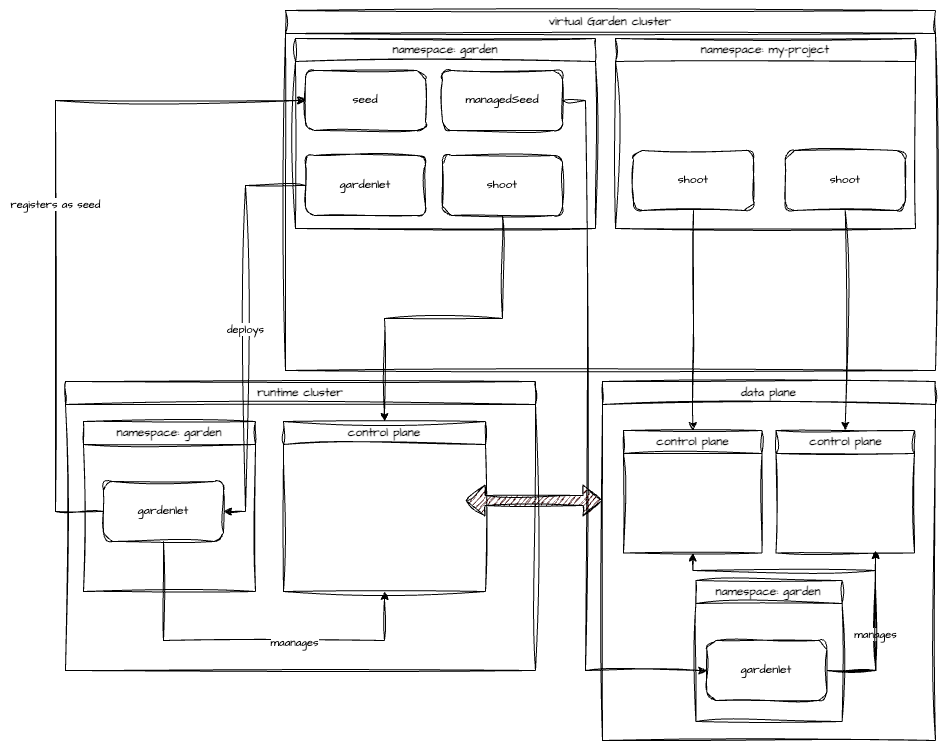

The diagram above was exported from draw.io. Its source (the exported page's mxGraphModel, read from the mxfile embedded in the PNG):
<mxGraphModel dx="1434" dy="2543" grid="1" gridSize="10" guides="1" tooltips="1" connect="1" arrows="1" fold="1" page="1" pageScale="1" pageWidth="827" pageHeight="1169" math="0" shadow="0">
  <root>
    <mxCell id="0" />
    <mxCell id="1" parent="0" />
    <mxCell id="ymRxl-6mGjwmUU3r-z6T-1" value="runtime cluster" style="swimlane;whiteSpace=wrap;html=1;sketch=1;hachureGap=4;jiggle=2;curveFitting=1;fontFamily=Architects Daughter;fontSource=https%3A%2F%2Ffonts.googleapis.com%2Fcss%3Ffamily%3DArchitects%2BDaughter;" parent="1" vertex="1">
      <mxGeometry x="270" y="171" width="470" height="289" as="geometry" />
    </mxCell>
    <mxCell id="ymRxl-6mGjwmUU3r-z6T-11" value="namespace: garden" style="swimlane;whiteSpace=wrap;html=1;sketch=1;hachureGap=4;jiggle=2;curveFitting=1;fontFamily=Architects Daughter;fontSource=https%3A%2F%2Ffonts.googleapis.com%2Fcss%3Ffamily%3DArchitects%2BDaughter;" parent="ymRxl-6mGjwmUU3r-z6T-1" vertex="1">
      <mxGeometry x="18" y="40" width="172" height="170" as="geometry" />
    </mxCell>
    <mxCell id="ymRxl-6mGjwmUU3r-z6T-13" value="gardenlet" style="rounded=1;whiteSpace=wrap;html=1;sketch=1;hachureGap=4;jiggle=2;curveFitting=1;fontFamily=Architects Daughter;fontSource=https%3A%2F%2Ffonts.googleapis.com%2Fcss%3Ffamily%3DArchitects%2BDaughter;" parent="ymRxl-6mGjwmUU3r-z6T-11" vertex="1">
      <mxGeometry x="20" y="60" width="120" height="60" as="geometry" />
    </mxCell>
    <mxCell id="ymRxl-6mGjwmUU3r-z6T-26" value="control plane" style="swimlane;whiteSpace=wrap;html=1;sketch=1;hachureGap=4;jiggle=2;curveFitting=1;fontFamily=Architects Daughter;fontSource=https%3A%2F%2Ffonts.googleapis.com%2Fcss%3Ffamily%3DArchitects%2BDaughter;" parent="ymRxl-6mGjwmUU3r-z6T-1" vertex="1">
      <mxGeometry x="218" y="40" width="202" height="170" as="geometry" />
    </mxCell>
    <mxCell id="tPnvKcIYFGd0sUuAGv3o-3" style="edgeStyle=orthogonalEdgeStyle;rounded=0;sketch=1;hachureGap=4;jiggle=2;curveFitting=1;orthogonalLoop=1;jettySize=auto;html=1;exitX=0.5;exitY=1;exitDx=0;exitDy=0;entryX=0.5;entryY=1;entryDx=0;entryDy=0;fontFamily=Architects Daughter;fontSource=https%3A%2F%2Ffonts.googleapis.com%2Fcss%3Ffamily%3DArchitects%2BDaughter;" edge="1" parent="ymRxl-6mGjwmUU3r-z6T-1" source="ymRxl-6mGjwmUU3r-z6T-13" target="ymRxl-6mGjwmUU3r-z6T-26">
      <mxGeometry relative="1" as="geometry">
        <Array as="points">
          <mxPoint x="98" y="259" />
          <mxPoint x="319" y="259" />
        </Array>
      </mxGeometry>
    </mxCell>
    <mxCell id="tPnvKcIYFGd0sUuAGv3o-4" value="maanages" style="edgeLabel;html=1;align=center;verticalAlign=middle;resizable=0;points=[];sketch=1;hachureGap=4;jiggle=2;curveFitting=1;fontFamily=Architects Daughter;fontSource=https%3A%2F%2Ffonts.googleapis.com%2Fcss%3Ffamily%3DArchitects%2BDaughter;" vertex="1" connectable="0" parent="tPnvKcIYFGd0sUuAGv3o-3">
      <mxGeometry x="0.2412" y="-1" relative="1" as="geometry">
        <mxPoint as="offset" />
      </mxGeometry>
    </mxCell>
    <mxCell id="ymRxl-6mGjwmUU3r-z6T-16" value="virtual Garden cluster" style="swimlane;whiteSpace=wrap;html=1;sketch=1;hachureGap=4;jiggle=2;curveFitting=1;fontFamily=Architects Daughter;fontSource=https%3A%2F%2Ffonts.googleapis.com%2Fcss%3Ffamily%3DArchitects%2BDaughter;" parent="1" vertex="1">
      <mxGeometry x="490" y="-200" width="650" height="360" as="geometry" />
    </mxCell>
    <mxCell id="ymRxl-6mGjwmUU3r-z6T-17" value="gardenlet" style="rounded=1;whiteSpace=wrap;html=1;sketch=1;hachureGap=4;jiggle=2;curveFitting=1;fontFamily=Architects Daughter;fontSource=https%3A%2F%2Ffonts.googleapis.com%2Fcss%3Ffamily%3DArchitects%2BDaughter;" parent="ymRxl-6mGjwmUU3r-z6T-16" vertex="1">
      <mxGeometry x="20" y="145" width="120" height="60" as="geometry" />
    </mxCell>
    <mxCell id="ymRxl-6mGjwmUU3r-z6T-19" value="seed" style="rounded=1;whiteSpace=wrap;html=1;sketch=1;hachureGap=4;jiggle=2;curveFitting=1;fontFamily=Architects Daughter;fontSource=https%3A%2F%2Ffonts.googleapis.com%2Fcss%3Ffamily%3DArchitects%2BDaughter;" parent="ymRxl-6mGjwmUU3r-z6T-16" vertex="1">
      <mxGeometry x="20" y="60" width="120" height="60" as="geometry" />
    </mxCell>
    <mxCell id="ymRxl-6mGjwmUU3r-z6T-24" value="shoot" style="rounded=1;whiteSpace=wrap;html=1;sketch=1;hachureGap=4;jiggle=2;curveFitting=1;fontFamily=Architects Daughter;fontSource=https%3A%2F%2Ffonts.googleapis.com%2Fcss%3Ffamily%3DArchitects%2BDaughter;" parent="ymRxl-6mGjwmUU3r-z6T-16" vertex="1">
      <mxGeometry x="157" y="145" width="120" height="60" as="geometry" />
    </mxCell>
    <mxCell id="ymRxl-6mGjwmUU3r-z6T-27" value="managedSeed" style="rounded=1;whiteSpace=wrap;html=1;sketch=1;hachureGap=4;jiggle=2;curveFitting=1;fontFamily=Architects Daughter;fontSource=https%3A%2F%2Ffonts.googleapis.com%2Fcss%3Ffamily%3DArchitects%2BDaughter;" parent="ymRxl-6mGjwmUU3r-z6T-16" vertex="1">
      <mxGeometry x="157" y="60" width="120" height="60" as="geometry" />
    </mxCell>
    <mxCell id="ymRxl-6mGjwmUU3r-z6T-29" value="namespace: garden" style="swimlane;whiteSpace=wrap;html=1;sketch=1;hachureGap=4;jiggle=2;curveFitting=1;fontFamily=Architects Daughter;fontSource=https%3A%2F%2Ffonts.googleapis.com%2Fcss%3Ffamily%3DArchitects%2BDaughter;" parent="ymRxl-6mGjwmUU3r-z6T-16" vertex="1">
      <mxGeometry x="10" y="28" width="300" height="190" as="geometry" />
    </mxCell>
    <mxCell id="Iuawr4tXthc0KjXz7_oN-13" value="namespace: my-project" style="swimlane;whiteSpace=wrap;html=1;sketch=1;hachureGap=4;jiggle=2;curveFitting=1;fontFamily=Architects Daughter;fontSource=https%3A%2F%2Ffonts.googleapis.com%2Fcss%3Ffamily%3DArchitects%2BDaughter;" parent="ymRxl-6mGjwmUU3r-z6T-16" vertex="1">
      <mxGeometry x="330" y="28" width="300" height="190" as="geometry" />
    </mxCell>
    <mxCell id="Iuawr4tXthc0KjXz7_oN-15" value="shoot" style="rounded=1;whiteSpace=wrap;html=1;sketch=1;hachureGap=4;jiggle=2;curveFitting=1;fontFamily=Architects Daughter;fontSource=https%3A%2F%2Ffonts.googleapis.com%2Fcss%3Ffamily%3DArchitects%2BDaughter;" parent="Iuawr4tXthc0KjXz7_oN-13" vertex="1">
      <mxGeometry x="18" y="112" width="120" height="60" as="geometry" />
    </mxCell>
    <mxCell id="Iuawr4tXthc0KjXz7_oN-17" value="shoot" style="rounded=1;whiteSpace=wrap;html=1;sketch=1;hachureGap=4;jiggle=2;curveFitting=1;fontFamily=Architects Daughter;fontSource=https%3A%2F%2Ffonts.googleapis.com%2Fcss%3Ffamily%3DArchitects%2BDaughter;" parent="Iuawr4tXthc0KjXz7_oN-13" vertex="1">
      <mxGeometry x="169.75" y="112" width="120" height="60" as="geometry" />
    </mxCell>
    <mxCell id="ymRxl-6mGjwmUU3r-z6T-30" style="edgeStyle=orthogonalEdgeStyle;rounded=0;sketch=1;hachureGap=4;jiggle=2;curveFitting=1;orthogonalLoop=1;jettySize=auto;html=1;exitX=0.5;exitY=1;exitDx=0;exitDy=0;fontFamily=Architects Daughter;fontSource=https%3A%2F%2Ffonts.googleapis.com%2Fcss%3Ffamily%3DArchitects%2BDaughter;" parent="1" source="ymRxl-6mGjwmUU3r-z6T-24" target="ymRxl-6mGjwmUU3r-z6T-26" edge="1">
      <mxGeometry relative="1" as="geometry" />
    </mxCell>
    <mxCell id="ymRxl-6mGjwmUU3r-z6T-35" value="data plane" style="swimlane;whiteSpace=wrap;html=1;sketch=1;hachureGap=4;jiggle=2;curveFitting=1;fontFamily=Architects Daughter;fontSource=https%3A%2F%2Ffonts.googleapis.com%2Fcss%3Ffamily%3DArchitects%2BDaughter;" parent="1" vertex="1">
      <mxGeometry x="807" y="171" width="333" height="359" as="geometry" />
    </mxCell>
    <mxCell id="Iuawr4tXthc0KjXz7_oN-4" value="control plane" style="swimlane;whiteSpace=wrap;html=1;sketch=1;hachureGap=4;jiggle=2;curveFitting=1;fontFamily=Architects Daughter;fontSource=https%3A%2F%2Ffonts.googleapis.com%2Fcss%3Ffamily%3DArchitects%2BDaughter;" parent="ymRxl-6mGjwmUU3r-z6T-35" vertex="1">
      <mxGeometry x="21" y="49" width="138.5" height="122.5" as="geometry" />
    </mxCell>
    <mxCell id="Iuawr4tXthc0KjXz7_oN-7" value="control plane" style="swimlane;whiteSpace=wrap;html=1;sketch=1;hachureGap=4;jiggle=2;curveFitting=1;fontFamily=Architects Daughter;fontSource=https%3A%2F%2Ffonts.googleapis.com%2Fcss%3Ffamily%3DArchitects%2BDaughter;" parent="ymRxl-6mGjwmUU3r-z6T-35" vertex="1">
      <mxGeometry x="173.5" y="49" width="138.5" height="122.5" as="geometry" />
    </mxCell>
    <mxCell id="Iuawr4tXthc0KjXz7_oN-9" value="namespace: garden" style="swimlane;whiteSpace=wrap;html=1;sketch=1;hachureGap=4;jiggle=2;curveFitting=1;fontFamily=Architects Daughter;fontSource=https%3A%2F%2Ffonts.googleapis.com%2Fcss%3Ffamily%3DArchitects%2BDaughter;" parent="ymRxl-6mGjwmUU3r-z6T-35" vertex="1">
      <mxGeometry x="93.38" y="199" width="146.25" height="141" as="geometry" />
    </mxCell>
    <mxCell id="tPnvKcIYFGd0sUuAGv3o-5" value="manages" style="edgeStyle=orthogonalEdgeStyle;rounded=0;sketch=1;hachureGap=4;jiggle=2;curveFitting=1;orthogonalLoop=1;jettySize=auto;html=1;exitX=1;exitY=0.5;exitDx=0;exitDy=0;fontFamily=Architects Daughter;fontSource=https%3A%2F%2Ffonts.googleapis.com%2Fcss%3Ffamily%3DArchitects%2BDaughter;" edge="1" parent="Iuawr4tXthc0KjXz7_oN-9" source="Iuawr4tXthc0KjXz7_oN-10">
      <mxGeometry relative="1" as="geometry">
        <mxPoint x="179.62" y="-30" as="targetPoint" />
      </mxGeometry>
    </mxCell>
    <mxCell id="Iuawr4tXthc0KjXz7_oN-10" value="gardenlet" style="rounded=1;whiteSpace=wrap;html=1;sketch=1;hachureGap=4;jiggle=2;curveFitting=1;fontFamily=Architects Daughter;fontSource=https%3A%2F%2Ffonts.googleapis.com%2Fcss%3Ffamily%3DArchitects%2BDaughter;" parent="Iuawr4tXthc0KjXz7_oN-9" vertex="1">
      <mxGeometry x="11" y="60" width="120" height="60" as="geometry" />
    </mxCell>
    <mxCell id="tPnvKcIYFGd0sUuAGv3o-6" style="edgeStyle=orthogonalEdgeStyle;rounded=0;sketch=1;hachureGap=4;jiggle=2;curveFitting=1;orthogonalLoop=1;jettySize=auto;html=1;exitX=1;exitY=0.5;exitDx=0;exitDy=0;entryX=0.5;entryY=1;entryDx=0;entryDy=0;fontFamily=Architects Daughter;fontSource=https%3A%2F%2Ffonts.googleapis.com%2Fcss%3Ffamily%3DArchitects%2BDaughter;" edge="1" parent="ymRxl-6mGjwmUU3r-z6T-35" source="Iuawr4tXthc0KjXz7_oN-10" target="Iuawr4tXthc0KjXz7_oN-4">
      <mxGeometry relative="1" as="geometry">
        <Array as="points">
          <mxPoint x="273" y="289" />
          <mxPoint x="273" y="189" />
          <mxPoint x="90" y="189" />
        </Array>
      </mxGeometry>
    </mxCell>
    <mxCell id="Iuawr4tXthc0KjXz7_oN-20" value="deploys" style="edgeStyle=orthogonalEdgeStyle;rounded=0;sketch=1;hachureGap=4;jiggle=2;curveFitting=1;orthogonalLoop=1;jettySize=auto;html=1;exitX=0;exitY=0.5;exitDx=0;exitDy=0;entryX=1;entryY=0.5;entryDx=0;entryDy=0;fontFamily=Architects Daughter;fontSource=https%3A%2F%2Ffonts.googleapis.com%2Fcss%3Ffamily%3DArchitects%2BDaughter;" parent="1" source="ymRxl-6mGjwmUU3r-z6T-17" target="ymRxl-6mGjwmUU3r-z6T-13" edge="1">
      <mxGeometry relative="1" as="geometry">
        <Array as="points">
          <mxPoint x="450" y="-25" />
          <mxPoint x="450" y="301" />
        </Array>
      </mxGeometry>
    </mxCell>
    <mxCell id="Iuawr4tXthc0KjXz7_oN-26" style="edgeStyle=orthogonalEdgeStyle;rounded=0;sketch=1;hachureGap=4;jiggle=2;curveFitting=1;orthogonalLoop=1;jettySize=auto;html=1;exitX=0.5;exitY=1;exitDx=0;exitDy=0;entryX=0.5;entryY=0;entryDx=0;entryDy=0;fontFamily=Architects Daughter;fontSource=https%3A%2F%2Ffonts.googleapis.com%2Fcss%3Ffamily%3DArchitects%2BDaughter;" parent="1" source="Iuawr4tXthc0KjXz7_oN-15" target="Iuawr4tXthc0KjXz7_oN-4" edge="1">
      <mxGeometry relative="1" as="geometry" />
    </mxCell>
    <mxCell id="Iuawr4tXthc0KjXz7_oN-27" style="edgeStyle=orthogonalEdgeStyle;rounded=0;sketch=1;hachureGap=4;jiggle=2;curveFitting=1;orthogonalLoop=1;jettySize=auto;html=1;exitX=0.5;exitY=1;exitDx=0;exitDy=0;entryX=0.5;entryY=0;entryDx=0;entryDy=0;fontFamily=Architects Daughter;fontSource=https%3A%2F%2Ffonts.googleapis.com%2Fcss%3Ffamily%3DArchitects%2BDaughter;" parent="1" source="Iuawr4tXthc0KjXz7_oN-17" target="Iuawr4tXthc0KjXz7_oN-7" edge="1">
      <mxGeometry relative="1" as="geometry" />
    </mxCell>
    <mxCell id="Iuawr4tXthc0KjXz7_oN-28" style="edgeStyle=orthogonalEdgeStyle;rounded=0;sketch=1;hachureGap=4;jiggle=2;curveFitting=1;orthogonalLoop=1;jettySize=auto;html=1;exitX=1;exitY=0.5;exitDx=0;exitDy=0;entryX=0;entryY=0.5;entryDx=0;entryDy=0;fontFamily=Architects Daughter;fontSource=https%3A%2F%2Ffonts.googleapis.com%2Fcss%3Ffamily%3DArchitects%2BDaughter;" parent="1" source="ymRxl-6mGjwmUU3r-z6T-27" target="Iuawr4tXthc0KjXz7_oN-10" edge="1">
      <mxGeometry relative="1" as="geometry">
        <Array as="points">
          <mxPoint x="790" y="-110" />
          <mxPoint x="790" y="460" />
        </Array>
      </mxGeometry>
    </mxCell>
    <mxCell id="Iuawr4tXthc0KjXz7_oN-29" value="" style="shape=flexArrow;endArrow=classic;startArrow=classic;html=1;rounded=0;sketch=1;hachureGap=4;jiggle=2;curveFitting=1;fontFamily=Architects Daughter;fontSource=https%3A%2F%2Ffonts.googleapis.com%2Fcss%3Ffamily%3DArchitects%2BDaughter;fillColor=#330000;" parent="1" edge="1">
      <mxGeometry width="100" height="100" relative="1" as="geometry">
        <mxPoint x="670" y="290" as="sourcePoint" />
        <mxPoint x="807" y="290" as="targetPoint" />
      </mxGeometry>
    </mxCell>
    <mxCell id="tPnvKcIYFGd0sUuAGv3o-1" value="registers as seed" style="edgeStyle=orthogonalEdgeStyle;rounded=0;sketch=1;hachureGap=4;jiggle=2;curveFitting=1;orthogonalLoop=1;jettySize=auto;html=1;exitX=0;exitY=0.5;exitDx=0;exitDy=0;entryX=0;entryY=0.5;entryDx=0;entryDy=0;fontFamily=Architects Daughter;fontSource=https%3A%2F%2Ffonts.googleapis.com%2Fcss%3Ffamily%3DArchitects%2BDaughter;" edge="1" parent="1" source="ymRxl-6mGjwmUU3r-z6T-13" target="ymRxl-6mGjwmUU3r-z6T-19">
      <mxGeometry relative="1" as="geometry">
        <Array as="points">
          <mxPoint x="260" y="301" />
          <mxPoint x="260" y="-110" />
        </Array>
      </mxGeometry>
    </mxCell>
  </root>
</mxGraphModel>